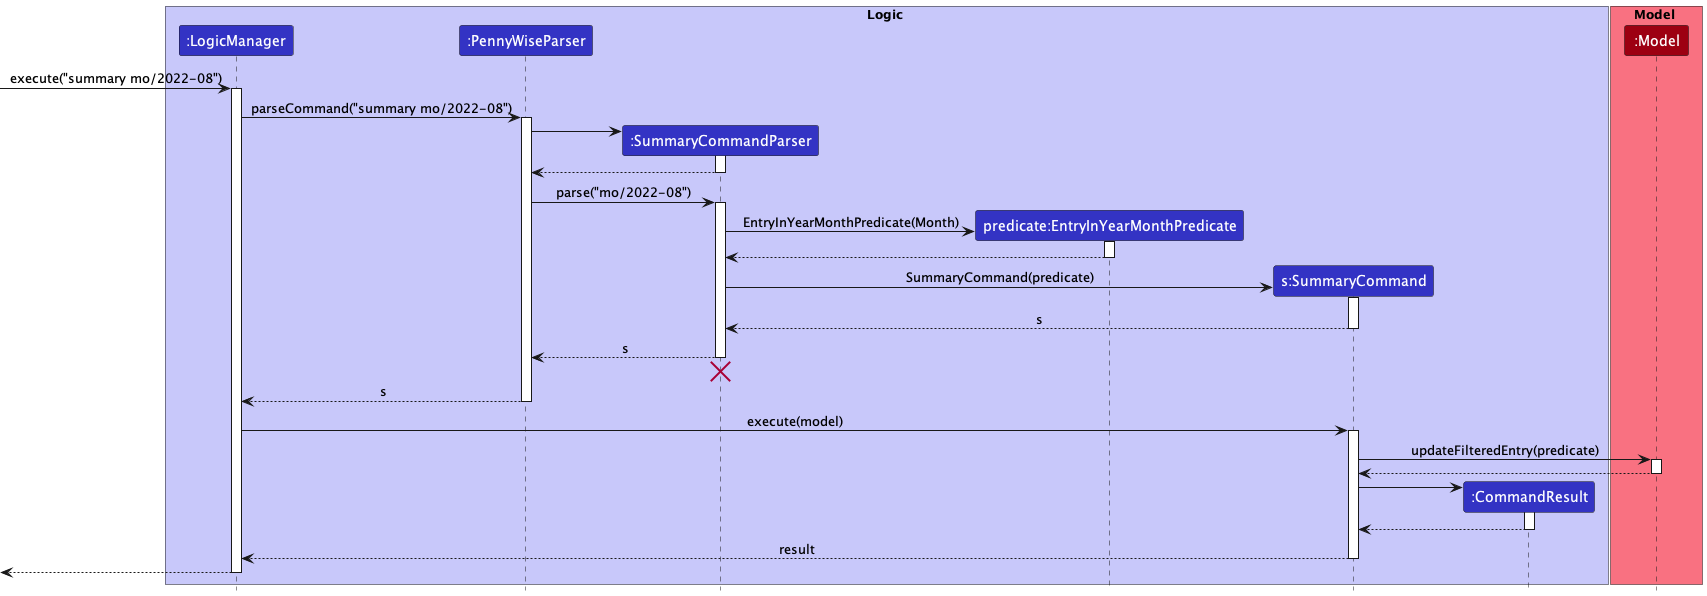

The diagram above was rendered by PlantUML. Its source (embedded in the PNG):
@startuml
!include style.puml

box Logic LOGIC_COLOR_T1
participant ":LogicManager" as LogicManager LOGIC_COLOR
participant ":PennyWiseParser" as PennyWiseParser LOGIC_COLOR
participant ":SummaryCommandParser" as SummaryCommandParser LOGIC_COLOR
participant "predicate:EntryInYearMonthPredicate" as EntryInYearMonthPredicate LOGIC_COLOR
participant "s:SummaryCommand" as SummaryCommand LOGIC_COLOR
participant ":CommandResult" as CommandResult LOGIC_COLOR
end box

box Model MODEL_COLOR_T1
participant ":Model" as Model MODEL_COLOR
end box

[-> LogicManager : execute("summary mo/2022-08")
activate LogicManager

LogicManager -> PennyWiseParser : parseCommand("summary mo/2022-08")
activate PennyWiseParser

create SummaryCommandParser
PennyWiseParser -> SummaryCommandParser
activate SummaryCommandParser

SummaryCommandParser --> PennyWiseParser
deactivate SummaryCommandParser

PennyWiseParser -> SummaryCommandParser : parse("mo/2022-08")
activate SummaryCommandParser

create EntryInYearMonthPredicate
SummaryCommandParser -> EntryInYearMonthPredicate : EntryInYearMonthPredicate(Month)
activate EntryInYearMonthPredicate

EntryInYearMonthPredicate --> SummaryCommandParser
deactivate EntryInYearMonthPredicate

create SummaryCommand
SummaryCommandParser -> SummaryCommand : SummaryCommand(predicate)
activate SummaryCommand

SummaryCommand --> SummaryCommandParser : s
deactivate SummaryCommand

SummaryCommandParser --> PennyWiseParser : s
deactivate SummaryCommandParser
'Hidden arrow to position to destroy marker below the end of the activation bar.
SummaryCommandParser -[hidden]-> PennyWiseParser
destroy SummaryCommandParser

PennyWiseParser --> LogicManager : s
deactivate PennyWiseParser

LogicManager -> SummaryCommand : execute(model)
activate SummaryCommand

SummaryCommand -> Model : updateFilteredEntry(predicate)
activate Model

Model --> SummaryCommand
deactivate Model

create CommandResult
SummaryCommand -> CommandResult
activate CommandResult

CommandResult --> SummaryCommand
deactivate CommandResult

SummaryCommand --> LogicManager : result
deactivate SummaryCommand

[<--LogicManager
deactivate LogicManager
@enduml